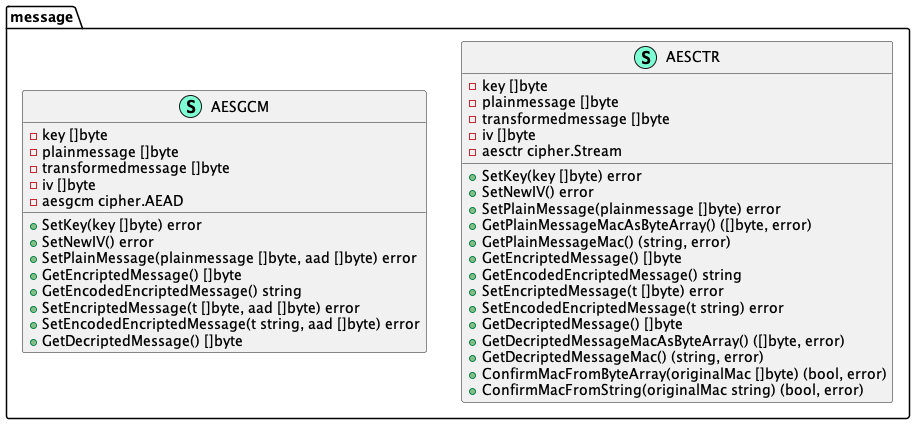

The diagram above was rendered by PlantUML. Its source (embedded in the PNG):
@startuml
namespace message {
    class AESCTR << (S,Aquamarine) >> {
        - key []byte
        - plainmessage []byte
        - transformedmessage []byte
        - iv []byte
        - aesctr cipher.Stream

        + SetKey(key []byte) error
        + SetNewIV() error
        + SetPlainMessage(plainmessage []byte) error
        + GetPlainMessageMacAsByteArray() ([]byte, error)
        + GetPlainMessageMac() (string, error)
        + GetEncriptedMessage() []byte
        + GetEncodedEncriptedMessage() string
        + SetEncriptedMessage(t []byte) error
        + SetEncodedEncriptedMessage(t string) error
        + GetDecriptedMessage() []byte
        + GetDecriptedMessageMacAsByteArray() ([]byte, error)
        + GetDecriptedMessageMac() (string, error)
        + ConfirmMacFromByteArray(originalMac []byte) (bool, error)
        + ConfirmMacFromString(originalMac string) (bool, error)

    }
    class AESGCM << (S,Aquamarine) >> {
        - key []byte
        - plainmessage []byte
        - transformedmessage []byte
        - iv []byte
        - aesgcm cipher.AEAD

        + SetKey(key []byte) error
        + SetNewIV() error
        + SetPlainMessage(plainmessage []byte, aad []byte) error
        + GetEncriptedMessage() []byte
        + GetEncodedEncriptedMessage() string
        + SetEncriptedMessage(t []byte, aad []byte) error
        + SetEncodedEncriptedMessage(t string, aad []byte) error
        + GetDecriptedMessage() []byte

    }
}


@enduml